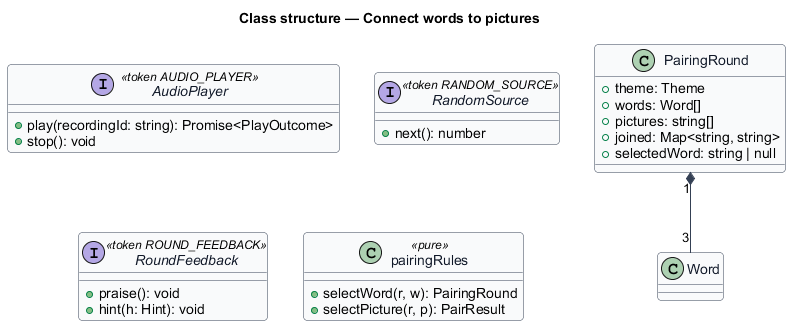

The diagram above was rendered by PlantUML. Its source (embedded in the PNG):
@startuml
skinparam backgroundColor #FFFFFF
skinparam shadowing false
skinparam roundcorner 8
skinparam defaultFontName Arial
skinparam ArrowColor #344054
skinparam class {
  BorderColor #344054
  FontColor #101828
  BackgroundColor #F9FAFB
}
title Class structure — Connect words to pictures

interface AudioPlayer <<token AUDIO_PLAYER>> {
  +play(recordingId: string): Promise<PlayOutcome>
  +stop(): void
}
interface RandomSource <<token RANDOM_SOURCE>> {
  +next(): number
}
interface RoundFeedback <<token ROUND_FEEDBACK>> {
  +praise(): void
  +hint(h: Hint): void
}

class PairingRound {
  +theme: Theme
  +words: Word[]
  +pictures: string[]
  +joined: Map<string, string>
  +selectedWord: string | null
}
class pairingRules <<pure>> {
  +selectWord(r, w): PairingRound
  +selectPicture(r, p): PairResult
}
PairingRound "1" *-- "3" Word
@enduml